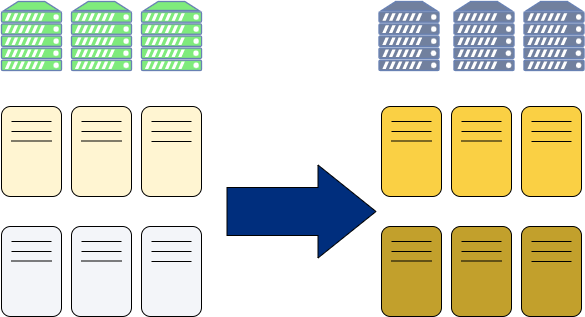

The diagram above was exported from draw.io. Its source (the exported page's mxGraphModel, read from the mxfile embedded in the PNG):
<mxGraphModel dx="2314" dy="1093" grid="1" gridSize="10" guides="1" tooltips="1" connect="1" arrows="1" fold="1" page="1" pageScale="1" pageWidth="850" pageHeight="1100" math="0" shadow="0">
  <root>
    <mxCell id="0" />
    <mxCell id="1" parent="0" />
    <mxCell id="3m7qebUK4lni-UYu7ptn-1" value="" style="rounded=1;whiteSpace=wrap;html=1;rotation=90;fillColor=#fff5d2;" vertex="1" parent="1">
      <mxGeometry x="20" y="390" width="90" height="60" as="geometry" />
    </mxCell>
    <mxCell id="3m7qebUK4lni-UYu7ptn-2" value="" style="endArrow=none;html=1;rounded=0;" edge="1" parent="1">
      <mxGeometry width="50" height="50" relative="1" as="geometry">
        <mxPoint x="45" y="390" as="sourcePoint" />
        <mxPoint x="85" y="390" as="targetPoint" />
      </mxGeometry>
    </mxCell>
    <mxCell id="3m7qebUK4lni-UYu7ptn-3" value="" style="endArrow=none;html=1;rounded=0;" edge="1" parent="1">
      <mxGeometry width="50" height="50" relative="1" as="geometry">
        <mxPoint x="45" y="400" as="sourcePoint" />
        <mxPoint x="85" y="400" as="targetPoint" />
      </mxGeometry>
    </mxCell>
    <mxCell id="3m7qebUK4lni-UYu7ptn-4" value="" style="endArrow=none;html=1;rounded=0;" edge="1" parent="1">
      <mxGeometry width="50" height="50" relative="1" as="geometry">
        <mxPoint x="45" y="409.5" as="sourcePoint" />
        <mxPoint x="85" y="409.5" as="targetPoint" />
      </mxGeometry>
    </mxCell>
    <mxCell id="3m7qebUK4lni-UYu7ptn-5" value="" style="rounded=1;whiteSpace=wrap;html=1;rotation=90;fillColor=#fff5d2;" vertex="1" parent="1">
      <mxGeometry x="90" y="390" width="90" height="60" as="geometry" />
    </mxCell>
    <mxCell id="3m7qebUK4lni-UYu7ptn-6" value="" style="endArrow=none;html=1;rounded=0;" edge="1" parent="1">
      <mxGeometry width="50" height="50" relative="1" as="geometry">
        <mxPoint x="115" y="390" as="sourcePoint" />
        <mxPoint x="155" y="390" as="targetPoint" />
      </mxGeometry>
    </mxCell>
    <mxCell id="3m7qebUK4lni-UYu7ptn-7" value="" style="endArrow=none;html=1;rounded=0;" edge="1" parent="1">
      <mxGeometry width="50" height="50" relative="1" as="geometry">
        <mxPoint x="115" y="400" as="sourcePoint" />
        <mxPoint x="155" y="400" as="targetPoint" />
      </mxGeometry>
    </mxCell>
    <mxCell id="3m7qebUK4lni-UYu7ptn-8" value="" style="endArrow=none;html=1;rounded=0;" edge="1" parent="1">
      <mxGeometry width="50" height="50" relative="1" as="geometry">
        <mxPoint x="115" y="409.5" as="sourcePoint" />
        <mxPoint x="155" y="409.5" as="targetPoint" />
      </mxGeometry>
    </mxCell>
    <mxCell id="3m7qebUK4lni-UYu7ptn-10" value="" style="rounded=1;whiteSpace=wrap;html=1;rotation=90;fillColor=#fff5d2;" vertex="1" parent="1">
      <mxGeometry x="160" y="390" width="90" height="60" as="geometry" />
    </mxCell>
    <mxCell id="3m7qebUK4lni-UYu7ptn-11" value="" style="endArrow=none;html=1;rounded=0;" edge="1" parent="1">
      <mxGeometry width="50" height="50" relative="1" as="geometry">
        <mxPoint x="185" y="390" as="sourcePoint" />
        <mxPoint x="225" y="390" as="targetPoint" />
      </mxGeometry>
    </mxCell>
    <mxCell id="3m7qebUK4lni-UYu7ptn-12" value="" style="endArrow=none;html=1;rounded=0;" edge="1" parent="1">
      <mxGeometry width="50" height="50" relative="1" as="geometry">
        <mxPoint x="185" y="400" as="sourcePoint" />
        <mxPoint x="225" y="400" as="targetPoint" />
      </mxGeometry>
    </mxCell>
    <mxCell id="3m7qebUK4lni-UYu7ptn-13" value="" style="endArrow=none;html=1;rounded=0;" edge="1" parent="1">
      <mxGeometry width="50" height="50" relative="1" as="geometry">
        <mxPoint x="185" y="410" as="sourcePoint" />
        <mxPoint x="225" y="410" as="targetPoint" />
      </mxGeometry>
    </mxCell>
    <mxCell id="3m7qebUK4lni-UYu7ptn-18" value="" style="rounded=1;whiteSpace=wrap;html=1;rotation=90;fillColor=#f3f5f9;" vertex="1" parent="1">
      <mxGeometry x="20" y="510" width="90" height="60" as="geometry" />
    </mxCell>
    <mxCell id="3m7qebUK4lni-UYu7ptn-19" value="" style="endArrow=none;html=1;rounded=0;" edge="1" parent="1">
      <mxGeometry width="50" height="50" relative="1" as="geometry">
        <mxPoint x="45" y="510" as="sourcePoint" />
        <mxPoint x="85" y="510" as="targetPoint" />
      </mxGeometry>
    </mxCell>
    <mxCell id="3m7qebUK4lni-UYu7ptn-20" value="" style="endArrow=none;html=1;rounded=0;" edge="1" parent="1">
      <mxGeometry width="50" height="50" relative="1" as="geometry">
        <mxPoint x="45" y="520" as="sourcePoint" />
        <mxPoint x="85" y="520" as="targetPoint" />
      </mxGeometry>
    </mxCell>
    <mxCell id="3m7qebUK4lni-UYu7ptn-21" value="" style="endArrow=none;html=1;rounded=0;" edge="1" parent="1">
      <mxGeometry width="50" height="50" relative="1" as="geometry">
        <mxPoint x="45" y="529.5" as="sourcePoint" />
        <mxPoint x="85" y="529.5" as="targetPoint" />
      </mxGeometry>
    </mxCell>
    <mxCell id="3m7qebUK4lni-UYu7ptn-22" value="" style="rounded=1;whiteSpace=wrap;html=1;rotation=90;fillColor=#f3f5f9;" vertex="1" parent="1">
      <mxGeometry x="90" y="510" width="90" height="60" as="geometry" />
    </mxCell>
    <mxCell id="3m7qebUK4lni-UYu7ptn-23" value="" style="endArrow=none;html=1;rounded=0;" edge="1" parent="1">
      <mxGeometry width="50" height="50" relative="1" as="geometry">
        <mxPoint x="115" y="510" as="sourcePoint" />
        <mxPoint x="155" y="510" as="targetPoint" />
      </mxGeometry>
    </mxCell>
    <mxCell id="3m7qebUK4lni-UYu7ptn-24" value="" style="endArrow=none;html=1;rounded=0;" edge="1" parent="1">
      <mxGeometry width="50" height="50" relative="1" as="geometry">
        <mxPoint x="115" y="520" as="sourcePoint" />
        <mxPoint x="155" y="520" as="targetPoint" />
      </mxGeometry>
    </mxCell>
    <mxCell id="3m7qebUK4lni-UYu7ptn-25" value="" style="endArrow=none;html=1;rounded=0;" edge="1" parent="1">
      <mxGeometry width="50" height="50" relative="1" as="geometry">
        <mxPoint x="115" y="529.5" as="sourcePoint" />
        <mxPoint x="155" y="529.5" as="targetPoint" />
      </mxGeometry>
    </mxCell>
    <mxCell id="3m7qebUK4lni-UYu7ptn-26" value="" style="rounded=1;whiteSpace=wrap;html=1;rotation=90;fillColor=#f3f5f9;" vertex="1" parent="1">
      <mxGeometry x="160" y="510" width="90" height="60" as="geometry" />
    </mxCell>
    <mxCell id="3m7qebUK4lni-UYu7ptn-27" value="" style="endArrow=none;html=1;rounded=0;" edge="1" parent="1">
      <mxGeometry width="50" height="50" relative="1" as="geometry">
        <mxPoint x="185" y="510" as="sourcePoint" />
        <mxPoint x="225" y="510" as="targetPoint" />
      </mxGeometry>
    </mxCell>
    <mxCell id="3m7qebUK4lni-UYu7ptn-28" value="" style="endArrow=none;html=1;rounded=0;" edge="1" parent="1">
      <mxGeometry width="50" height="50" relative="1" as="geometry">
        <mxPoint x="185" y="520" as="sourcePoint" />
        <mxPoint x="225" y="520" as="targetPoint" />
      </mxGeometry>
    </mxCell>
    <mxCell id="3m7qebUK4lni-UYu7ptn-29" value="" style="endArrow=none;html=1;rounded=0;" edge="1" parent="1">
      <mxGeometry width="50" height="50" relative="1" as="geometry">
        <mxPoint x="185" y="530" as="sourcePoint" />
        <mxPoint x="225" y="530" as="targetPoint" />
      </mxGeometry>
    </mxCell>
    <mxCell id="3m7qebUK4lni-UYu7ptn-30" value="" style="rounded=1;whiteSpace=wrap;html=1;rotation=90;fillColor=#fad044;" vertex="1" parent="1">
      <mxGeometry x="400" y="390" width="90" height="60" as="geometry" />
    </mxCell>
    <mxCell id="3m7qebUK4lni-UYu7ptn-31" value="" style="endArrow=none;html=1;rounded=0;" edge="1" parent="1">
      <mxGeometry width="50" height="50" relative="1" as="geometry">
        <mxPoint x="425" y="390" as="sourcePoint" />
        <mxPoint x="465" y="390" as="targetPoint" />
      </mxGeometry>
    </mxCell>
    <mxCell id="3m7qebUK4lni-UYu7ptn-32" value="" style="endArrow=none;html=1;rounded=0;" edge="1" parent="1">
      <mxGeometry width="50" height="50" relative="1" as="geometry">
        <mxPoint x="425" y="400" as="sourcePoint" />
        <mxPoint x="465" y="400" as="targetPoint" />
      </mxGeometry>
    </mxCell>
    <mxCell id="3m7qebUK4lni-UYu7ptn-33" value="" style="endArrow=none;html=1;rounded=0;" edge="1" parent="1">
      <mxGeometry width="50" height="50" relative="1" as="geometry">
        <mxPoint x="425" y="409.5" as="sourcePoint" />
        <mxPoint x="465" y="409.5" as="targetPoint" />
      </mxGeometry>
    </mxCell>
    <mxCell id="3m7qebUK4lni-UYu7ptn-34" value="" style="rounded=1;whiteSpace=wrap;html=1;rotation=90;fillColor=#fad044;" vertex="1" parent="1">
      <mxGeometry x="470" y="390" width="90" height="60" as="geometry" />
    </mxCell>
    <mxCell id="3m7qebUK4lni-UYu7ptn-35" value="" style="endArrow=none;html=1;rounded=0;" edge="1" parent="1">
      <mxGeometry width="50" height="50" relative="1" as="geometry">
        <mxPoint x="495" y="390" as="sourcePoint" />
        <mxPoint x="535" y="390" as="targetPoint" />
      </mxGeometry>
    </mxCell>
    <mxCell id="3m7qebUK4lni-UYu7ptn-36" value="" style="endArrow=none;html=1;rounded=0;" edge="1" parent="1">
      <mxGeometry width="50" height="50" relative="1" as="geometry">
        <mxPoint x="495" y="400" as="sourcePoint" />
        <mxPoint x="535" y="400" as="targetPoint" />
      </mxGeometry>
    </mxCell>
    <mxCell id="3m7qebUK4lni-UYu7ptn-37" value="" style="endArrow=none;html=1;rounded=0;" edge="1" parent="1">
      <mxGeometry width="50" height="50" relative="1" as="geometry">
        <mxPoint x="495" y="409.5" as="sourcePoint" />
        <mxPoint x="535" y="409.5" as="targetPoint" />
      </mxGeometry>
    </mxCell>
    <mxCell id="3m7qebUK4lni-UYu7ptn-38" value="" style="rounded=1;whiteSpace=wrap;html=1;rotation=90;fillColor=#fad044;" vertex="1" parent="1">
      <mxGeometry x="540" y="390" width="90" height="60" as="geometry" />
    </mxCell>
    <mxCell id="3m7qebUK4lni-UYu7ptn-39" value="" style="endArrow=none;html=1;rounded=0;" edge="1" parent="1">
      <mxGeometry width="50" height="50" relative="1" as="geometry">
        <mxPoint x="565" y="390" as="sourcePoint" />
        <mxPoint x="605" y="390" as="targetPoint" />
      </mxGeometry>
    </mxCell>
    <mxCell id="3m7qebUK4lni-UYu7ptn-40" value="" style="endArrow=none;html=1;rounded=0;" edge="1" parent="1">
      <mxGeometry width="50" height="50" relative="1" as="geometry">
        <mxPoint x="565" y="400" as="sourcePoint" />
        <mxPoint x="605" y="400" as="targetPoint" />
      </mxGeometry>
    </mxCell>
    <mxCell id="3m7qebUK4lni-UYu7ptn-41" value="" style="endArrow=none;html=1;rounded=0;" edge="1" parent="1">
      <mxGeometry width="50" height="50" relative="1" as="geometry">
        <mxPoint x="565" y="410" as="sourcePoint" />
        <mxPoint x="605" y="410" as="targetPoint" />
      </mxGeometry>
    </mxCell>
    <mxCell id="3m7qebUK4lni-UYu7ptn-42" value="" style="rounded=1;whiteSpace=wrap;html=1;rotation=90;fillColor=#c2a02c;" vertex="1" parent="1">
      <mxGeometry x="400" y="510" width="90" height="60" as="geometry" />
    </mxCell>
    <mxCell id="3m7qebUK4lni-UYu7ptn-43" value="" style="endArrow=none;html=1;rounded=0;" edge="1" parent="1">
      <mxGeometry width="50" height="50" relative="1" as="geometry">
        <mxPoint x="425" y="510" as="sourcePoint" />
        <mxPoint x="465" y="510" as="targetPoint" />
      </mxGeometry>
    </mxCell>
    <mxCell id="3m7qebUK4lni-UYu7ptn-44" value="" style="endArrow=none;html=1;rounded=0;" edge="1" parent="1">
      <mxGeometry width="50" height="50" relative="1" as="geometry">
        <mxPoint x="425" y="520" as="sourcePoint" />
        <mxPoint x="465" y="520" as="targetPoint" />
      </mxGeometry>
    </mxCell>
    <mxCell id="3m7qebUK4lni-UYu7ptn-45" value="" style="endArrow=none;html=1;rounded=0;" edge="1" parent="1">
      <mxGeometry width="50" height="50" relative="1" as="geometry">
        <mxPoint x="425" y="529.5" as="sourcePoint" />
        <mxPoint x="465" y="529.5" as="targetPoint" />
      </mxGeometry>
    </mxCell>
    <mxCell id="3m7qebUK4lni-UYu7ptn-46" value="" style="rounded=1;whiteSpace=wrap;html=1;rotation=90;fillColor=#c2a02c;" vertex="1" parent="1">
      <mxGeometry x="470" y="510" width="90" height="60" as="geometry" />
    </mxCell>
    <mxCell id="3m7qebUK4lni-UYu7ptn-47" value="" style="endArrow=none;html=1;rounded=0;" edge="1" parent="1">
      <mxGeometry width="50" height="50" relative="1" as="geometry">
        <mxPoint x="495" y="510" as="sourcePoint" />
        <mxPoint x="535" y="510" as="targetPoint" />
      </mxGeometry>
    </mxCell>
    <mxCell id="3m7qebUK4lni-UYu7ptn-48" value="" style="endArrow=none;html=1;rounded=0;" edge="1" parent="1">
      <mxGeometry width="50" height="50" relative="1" as="geometry">
        <mxPoint x="495" y="520" as="sourcePoint" />
        <mxPoint x="535" y="520" as="targetPoint" />
      </mxGeometry>
    </mxCell>
    <mxCell id="3m7qebUK4lni-UYu7ptn-49" value="" style="endArrow=none;html=1;rounded=0;" edge="1" parent="1">
      <mxGeometry width="50" height="50" relative="1" as="geometry">
        <mxPoint x="495" y="529.5" as="sourcePoint" />
        <mxPoint x="535" y="529.5" as="targetPoint" />
      </mxGeometry>
    </mxCell>
    <mxCell id="3m7qebUK4lni-UYu7ptn-50" value="" style="rounded=1;whiteSpace=wrap;html=1;rotation=90;fillColor=#c2a02c;" vertex="1" parent="1">
      <mxGeometry x="540" y="510" width="90" height="60" as="geometry" />
    </mxCell>
    <mxCell id="3m7qebUK4lni-UYu7ptn-51" value="" style="endArrow=none;html=1;rounded=0;" edge="1" parent="1">
      <mxGeometry width="50" height="50" relative="1" as="geometry">
        <mxPoint x="565" y="510" as="sourcePoint" />
        <mxPoint x="605" y="510" as="targetPoint" />
      </mxGeometry>
    </mxCell>
    <mxCell id="3m7qebUK4lni-UYu7ptn-52" value="" style="endArrow=none;html=1;rounded=0;" edge="1" parent="1">
      <mxGeometry width="50" height="50" relative="1" as="geometry">
        <mxPoint x="565" y="520" as="sourcePoint" />
        <mxPoint x="605" y="520" as="targetPoint" />
      </mxGeometry>
    </mxCell>
    <mxCell id="3m7qebUK4lni-UYu7ptn-53" value="" style="endArrow=none;html=1;rounded=0;" edge="1" parent="1">
      <mxGeometry width="50" height="50" relative="1" as="geometry">
        <mxPoint x="565" y="530" as="sourcePoint" />
        <mxPoint x="605" y="530" as="targetPoint" />
      </mxGeometry>
    </mxCell>
    <mxCell id="3m7qebUK4lni-UYu7ptn-56" value="" style="shape=flexArrow;endArrow=classic;html=1;rounded=0;endWidth=44;endSize=19;width=48;fillColor=#002E7D;" edge="1" parent="1">
      <mxGeometry width="50" height="50" relative="1" as="geometry">
        <mxPoint x="260" y="480" as="sourcePoint" />
        <mxPoint x="410" y="480" as="targetPoint" />
        <Array as="points" />
      </mxGeometry>
    </mxCell>
    <mxCell id="3m7qebUK4lni-UYu7ptn-58" value="" style="fontColor=#0066CC;verticalAlign=top;verticalLabelPosition=bottom;labelPosition=center;align=center;html=1;outlineConnect=0;fillColor=#7feb7c;strokeColor=#6881B3;gradientColor=none;gradientDirection=north;strokeWidth=2;shape=mxgraph.networks.server;" vertex="1" parent="1">
      <mxGeometry x="35" y="270" width="60" height="69" as="geometry" />
    </mxCell>
    <mxCell id="3m7qebUK4lni-UYu7ptn-60" value="" style="fontColor=#0066CC;verticalAlign=top;verticalLabelPosition=bottom;labelPosition=center;align=center;html=1;outlineConnect=0;fillColor=#7feb7c;strokeColor=#6881B3;gradientColor=none;gradientDirection=north;strokeWidth=2;shape=mxgraph.networks.server;" vertex="1" parent="1">
      <mxGeometry x="105" y="270" width="60" height="69" as="geometry" />
    </mxCell>
    <mxCell id="3m7qebUK4lni-UYu7ptn-61" value="" style="fontColor=#0066CC;verticalAlign=top;verticalLabelPosition=bottom;labelPosition=center;align=center;html=1;outlineConnect=0;fillColor=#7feb7c;strokeColor=#6881B3;gradientColor=none;gradientDirection=north;strokeWidth=2;shape=mxgraph.networks.server;" vertex="1" parent="1">
      <mxGeometry x="175" y="270" width="60" height="69" as="geometry" />
    </mxCell>
    <mxCell id="3m7qebUK4lni-UYu7ptn-62" value="" style="fontColor=#0066CC;verticalAlign=top;verticalLabelPosition=bottom;labelPosition=center;align=center;html=1;outlineConnect=0;fillColor=#71809e;strokeColor=#6881B3;gradientColor=none;gradientDirection=north;strokeWidth=2;shape=mxgraph.networks.server;" vertex="1" parent="1">
      <mxGeometry x="557.5" y="270" width="60" height="69" as="geometry" />
    </mxCell>
    <mxCell id="3m7qebUK4lni-UYu7ptn-63" value="" style="fontColor=#0066CC;verticalAlign=top;verticalLabelPosition=bottom;labelPosition=center;align=center;html=1;outlineConnect=0;fillColor=#71809e;strokeColor=#6881B3;gradientColor=none;gradientDirection=north;strokeWidth=2;shape=mxgraph.networks.server;" vertex="1" parent="1">
      <mxGeometry x="487.5" y="270" width="60" height="69" as="geometry" />
    </mxCell>
    <mxCell id="3m7qebUK4lni-UYu7ptn-64" value="" style="fontColor=#0066CC;verticalAlign=top;verticalLabelPosition=bottom;labelPosition=center;align=center;html=1;outlineConnect=0;fillColor=#71809e;strokeColor=#6881B3;gradientColor=none;gradientDirection=north;strokeWidth=2;shape=mxgraph.networks.server;" vertex="1" parent="1">
      <mxGeometry x="412.5" y="270" width="60" height="69" as="geometry" />
    </mxCell>
  </root>
</mxGraphModel>